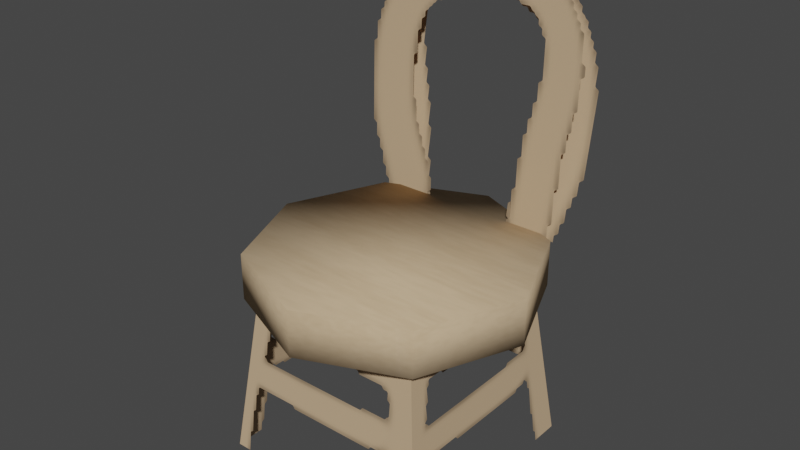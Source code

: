 # Source: oak_chair.blend  (saved by Blender 3.6.13; exported with 4.5.12 LTS)
import bpy
from mathutils import Matrix  # noqa: F401  (used for matrix-valued properties, if any)

bpy.ops.wm.read_factory_settings(use_empty=True)
scene = bpy.context.scene
scene.name = 'Scene'

# ---- collections
col_collection = bpy.data.collections.new('Collection'); scene.collection.children.link(col_collection)

# ---- images (referenced by path relative to the original .blend; pixels are not part of the script)
import os
ASSET_DIR = os.environ.get("B2B_ASSET_DIR", "")  # directory of the original .blend (textures are referenced by path, not embedded)
HERE = os.path.dirname(os.path.abspath(__file__))  # packed textures are extracted next to this script under _unpacked/

def load_image(name, relpath, width, height, colorspace="sRGB"):
    """Load a texture the original file referenced (path relative to the .blend, or extracted next to this script)."""
    p = next((c for c in (os.path.join(HERE, relpath), os.path.join(ASSET_DIR, relpath)) if relpath and os.path.exists(c)), "")
    if p:
        img = bpy.data.images.load(p, check_existing=True)
        img.name = name
    else:  # same state as the original file: an image datablock whose file is absent (Cycles renders it pink)
        img = bpy.data.images.new(name, width, height)
        img.source = "FILE"
        img.filepath = "//" + (relpath or name)
    img.colorspace_settings.name = colorspace
    return img
img_chair_base_oak_tex = load_image('chair_base_oak_tex', '_unpacked/chair_base_oak_tex.355897ca.png', 256, 256, 'sRGB')
img_chair_legs_back_oak_tex = load_image('chair_legs_back_oak_tex', '_unpacked/chair_legs_back_oak_tex.7613550b.png', 128, 128, 'sRGB')

# ---- materials (node trees are filled in below, after node groups)
mat_chair_base_oak = bpy.data.materials.new('chair_base_oak')
mat_chair_base_oak.use_backface_culling = True
mat_chair_base_oak.use_transparent_shadow = False
mat_chair_legs_back_oak = bpy.data.materials.new('chair_legs_back_oak')
mat_chair_legs_back_oak.use_backface_culling = True

# ---- material node trees
mat_chair_base_oak.use_nodes = True; mat_chair_base_oak.node_tree.nodes.clear()
_N = mat_chair_base_oak.node_tree.nodes; _L = mat_chair_base_oak.node_tree.links
n0 = _N.new('ShaderNodeBsdfPrincipled'); n0.name = 'Principled BSDF'; n0.location = (10, 300)
n0.distribution = 'GGX'
n0.subsurface_method = 'RANDOM_WALK_SKIN'
n0.inputs[2].default_value = 0.5167
n0.inputs[3].default_value = 1.45
n0.inputs[11].default_value = 1.01
n0.inputs[13].default_value = 0.0
n0.inputs[20].default_value = 0.0
n0.inputs[27].default_value = (0.0, 0.0, 0.0, 1.0)
n0.inputs[28].default_value = 1.0
n1 = _N.new('ShaderNodeOutputMaterial'); n1.name = 'Material Output'; n1.location = (300, 300)
n2 = _N.new('ShaderNodeTexImage'); n2.name = 'Image Texture'; n2.location = (-280, 280)
n2.image = img_chair_base_oak_tex
_L.new(n0.outputs[0], n1.inputs[0])
_L.new(n2.outputs[0], n0.inputs[0])
n1.is_active_output = True
mat_chair_legs_back_oak.use_nodes = True; mat_chair_legs_back_oak.node_tree.nodes.clear()
_N = mat_chair_legs_back_oak.node_tree.nodes; _L = mat_chair_legs_back_oak.node_tree.links
n0 = _N.new('ShaderNodeBsdfPrincipled'); n0.name = 'Principled BSDF'; n0.location = (-106, 219)
n0.distribution = 'GGX'
n0.subsurface_method = 'RANDOM_WALK_SKIN'
n0.inputs[2].default_value = 1.0
n0.inputs[3].default_value = 1.45
n0.inputs[11].default_value = 1.01
n0.inputs[13].default_value = 0.0
n0.inputs[20].default_value = 0.0
n0.inputs[27].default_value = (0.0, 0.0, 0.0, 1.0)
n0.inputs[28].default_value = 1.0
n1 = _N.new('ShaderNodeOutputMaterial'); n1.name = 'Material Output'; n1.location = (184, 219)
n2 = _N.new('ShaderNodeTexImage'); n2.name = 'Image Texture'; n2.location = (-504, -62)
n2.image = img_chair_legs_back_oak_tex
n3 = _N.new('ShaderNodeMath'); n3.name = 'Math'; n3.location = (0, 0)
n3.hide = True
n3.operation = 'GREATER_THAN'
_L.new(n0.outputs[0], n1.inputs[0])
_L.new(n2.outputs[0], n0.inputs[0])
_L.new(n2.outputs[1], n3.inputs[0])
_L.new(n3.outputs[0], n0.inputs[4])
n1.is_active_output = True

# ---- world
world_world = bpy.data.worlds.new('World'); scene.world = world_world
world_world.use_nodes = True; world_world.node_tree.nodes.clear()
_N = world_world.node_tree.nodes; _L = world_world.node_tree.links
n0 = _N.new('ShaderNodeOutputWorld'); n0.name = 'World Output'; n0.location = (300, 300)
n1 = _N.new('ShaderNodeBackground'); n1.name = 'Background'; n1.location = (10, 300)
n1.inputs[0].default_value = (0.05088, 0.05088, 0.05088, 1.0)
_L.new(n1.outputs[0], n0.inputs[0])
n0.is_active_output = True
world_world.color = (0.05088, 0.05088, 0.05088)
world_world.use_sun_shadow = False
world_world.sun_shadow_jitter_overblur = 0.0

# ---- meshes
me_cylinder = bpy.data.meshes.new('Cylinder')
me_cylinder.from_pydata([(-3.732e-09, 0.4991, 0.6249), (-3.732e-09, 0.4991, 0.7896), (0.3529, 0.3529, 0.6249), (0.3529, 0.3529, 0.7896), (0.4991, 0.0, 0.6249), (0.4991, 0.0, 0.7896), (0.3529, -0.3529, 0.6249), (0.3529, -0.3529, 0.7896), (-3.732e-09, -0.4991, 0.6249), (-3.732e-09, -0.4991, 0.7896), (-0.3529, -0.3529, 0.6249), (-0.3529, -0.3529, 0.7896), (-0.4991, 0.0, 0.6249), (-0.4991, 0.0, 0.7896), (-0.3529, 0.3529, 0.6249), (-0.3529, 0.3529, 0.7896)], [], [(0, 1, 3, 2), (2, 3, 5, 4), (4, 5, 7, 6), (6, 7, 9, 8), (8, 9, 11, 10), (10, 11, 13, 12), (3, 1, 15, 13, 11, 9, 7, 5), (12, 13, 15, 14), (14, 15, 1, 0), (0, 2, 4, 6, 8, 10, 12, 14)])
me_cylinder.polygons.foreach_set('use_smooth', [True] * 10)
_uv = me_cylinder.uv_layers.new(name='UVMap')
_uv.uv.foreach_set('vector', [4.806e-05, -0.6386, 0.8203, -0.6386, 0.8203, -0.4335, 4.806e-05, -0.4335, 4.806e-05, -0.4335, 0.8203, -0.4335, 0.8203, -0.2285, 4.806e-05, -0.2285, 4.806e-05, -0.2285, 0.8203, -0.2285, 0.8203, -0.02341, 4.812e-05, -0.02341, 4.812e-05, -0.02341, 0.8203, -0.02341, 0.8203, 0.1816, 4.809e-05, 0.1816, 4.809e-05, 0.1816, 0.8203, 0.1816, 0.8203, 0.3867, 4.809e-05, 0.3867, 4.809e-05, 0.3867, 0.8203, 0.3867, 0.8203, 0.5917, 4.812e-05, 0.5917, 0.2361, 0.1756, 0.5391, 0.05006, 0.842, 0.1756, 0.9675, 0.4785, 0.842, 0.7815, 0.5391, 0.907, 0.2361, 0.7815, 0.1106, 0.4785, 4.812e-05, 0.5917, 0.8203, 0.5917, 0.8203, 0.7968, 4.812e-05, 0.7968, 4.812e-05, 0.7968, 0.8203, 0.7968, 0.8203, 1.002, 4.812e-05, 1.002, 0.9474, 0.5215, 0.8129, 0.1968, 0.4883, 0.06237, 0.1636, 0.1968, 0.02917, 0.5215, 0.1636, 0.8461, 0.4883, 0.9806, 0.8129, 0.8461])
me_cylinder.materials.append(mat_chair_base_oak)
me_cylinder.update()
me_cube_002 = bpy.data.meshes.new('Cube.002')
me_cube_002.from_pydata([(-0.3891, -0.3891, 0.04149), (-0.3155, -0.3155, 0.6725), (-0.3891, 0.3891, 0.04149), (-0.3155, 0.3155, 0.6725), (0.3891, -0.3891, 0.04149), (0.3155, -0.3155, 0.6725), (0.3891, 0.3891, 0.04149), (0.3155, 0.3155, 0.6725)], [], [(0, 1, 3, 2), (2, 3, 7, 6), (6, 7, 5, 4), (4, 5, 1, 0)])
_uv = me_cube_002.uv_layers.new(name='UVMap')
_uv.uv.foreach_set('vector', [0.5743, 0.5347, 0.5217, 0.9887, 0.07075, 0.9887, 0.0182, 0.5347, 0.5743, 0.5306, 0.5217, 0.9847, 0.07075, 0.9847, 0.0182, 0.5306, 0.5735, 0.5347, 0.521, 0.9887, 0.06996, 0.9887, 0.01741, 0.5347, 0.5735, 0.5306, 0.521, 0.9847, 0.06996, 0.9847, 0.01741, 0.5306])
me_cube_002.materials.append(mat_chair_legs_back_oak)
me_cube_002.update()
me_cube_003 = bpy.data.meshes.new('Cube.003')
me_cube_003.from_pydata([(-0.47, 0.3748, 0.7738), (-0.415, 0.3968, 1.689), (-0.415, 0.5265, 1.675), (0.47, 0.3748, 0.7738), (0.415, 0.3968, 1.689), (0.415, 0.5265, 1.675)], [], [(0, 1, 2), (0, 2, 5, 3), (3, 5, 4), (3, 4, 1, 0), (5, 2, 1, 4)])
_uv = me_cube_003.uv_layers.new(name='UVMap')
_uv.uv.foreach_set('vector', [0.5215, 0.4993, 0.5215, -0.00155, 0.5988, -0.00155, 0.001953, 0.5, 0.03118, 1.788e-07, 0.4727, 2.384e-07, 0.502, 0.5, 0.5217, 0.5009, 0.5217, -2.541e-08, 0.599, -5.584e-08, 0.0, 0.5, 0.02923, 0.0, 0.4708, 0.0, 0.5, 0.5, 0.6808, 3.348e-09, 0.6808, 0.4415, 0.6035, 0.4415, 0.6035, 6.728e-09])
me_cube_003.materials.append(mat_chair_legs_back_oak)
me_cube_003.update()

# ---- objects
ob_seat = bpy.data.objects.new('Seat', me_cylinder)
ob_legs = bpy.data.objects.new('Legs', me_cube_002)
ob_back = bpy.data.objects.new('Back', me_cube_003)

# ---- transforms, parenting, visibility, modifiers, constraints
ob_seat.location = (0.0, 0.0, 0.0)
ob_legs.location = (0.0, 0.0, 0.0)
ob_back.location = (0.0, 0.0, 0.0)

# ---- collection membership
col_collection.objects.link(ob_seat)
col_collection.objects.link(ob_legs)
col_collection.objects.link(ob_back)

# ---- scene / render settings (as saved in the file)
scene.frame_start = 1; scene.frame_end = 250; scene.frame_set(1)
scene.render.engine = 'BLENDER_EEVEE_NEXT'
scene.cycles.sampling_pattern = 'TABULATED_SOBOL'
scene.view_settings.view_transform = 'Filmic'
bpy.context.view_layer.update()

# ---- added for rendering (the .blend has no active camera and no usable light): camera, sun
cam_auto = bpy.data.cameras.new('AutoCamera')
cam_auto.lens = 50.0
cam_auto.sensor_width = 36.0
cam_auto.clip_end = 1000.0
ob_auto_camera = bpy.data.objects.new('AutoCamera', cam_auto)
scene.collection.objects.link(ob_auto_camera)
ob_auto_camera.location = (2.01899, -2.40911, 2.4803)
ob_auto_camera.rotation_euler = (1.09748, -7.21219e-08, 0.694738)
scene.camera = ob_auto_camera
light_auto_sun = bpy.data.lights.new('AutoSun', 'SUN')
light_auto_sun.energy = 3.0
light_auto_sun.angle = 0.0523599
ob_auto_sun = bpy.data.objects.new('AutoSun', light_auto_sun)
scene.collection.objects.link(ob_auto_sun)
ob_auto_sun.rotation_euler = (0.872665, 0.174533, 0.523599)
bpy.context.view_layer.update()
